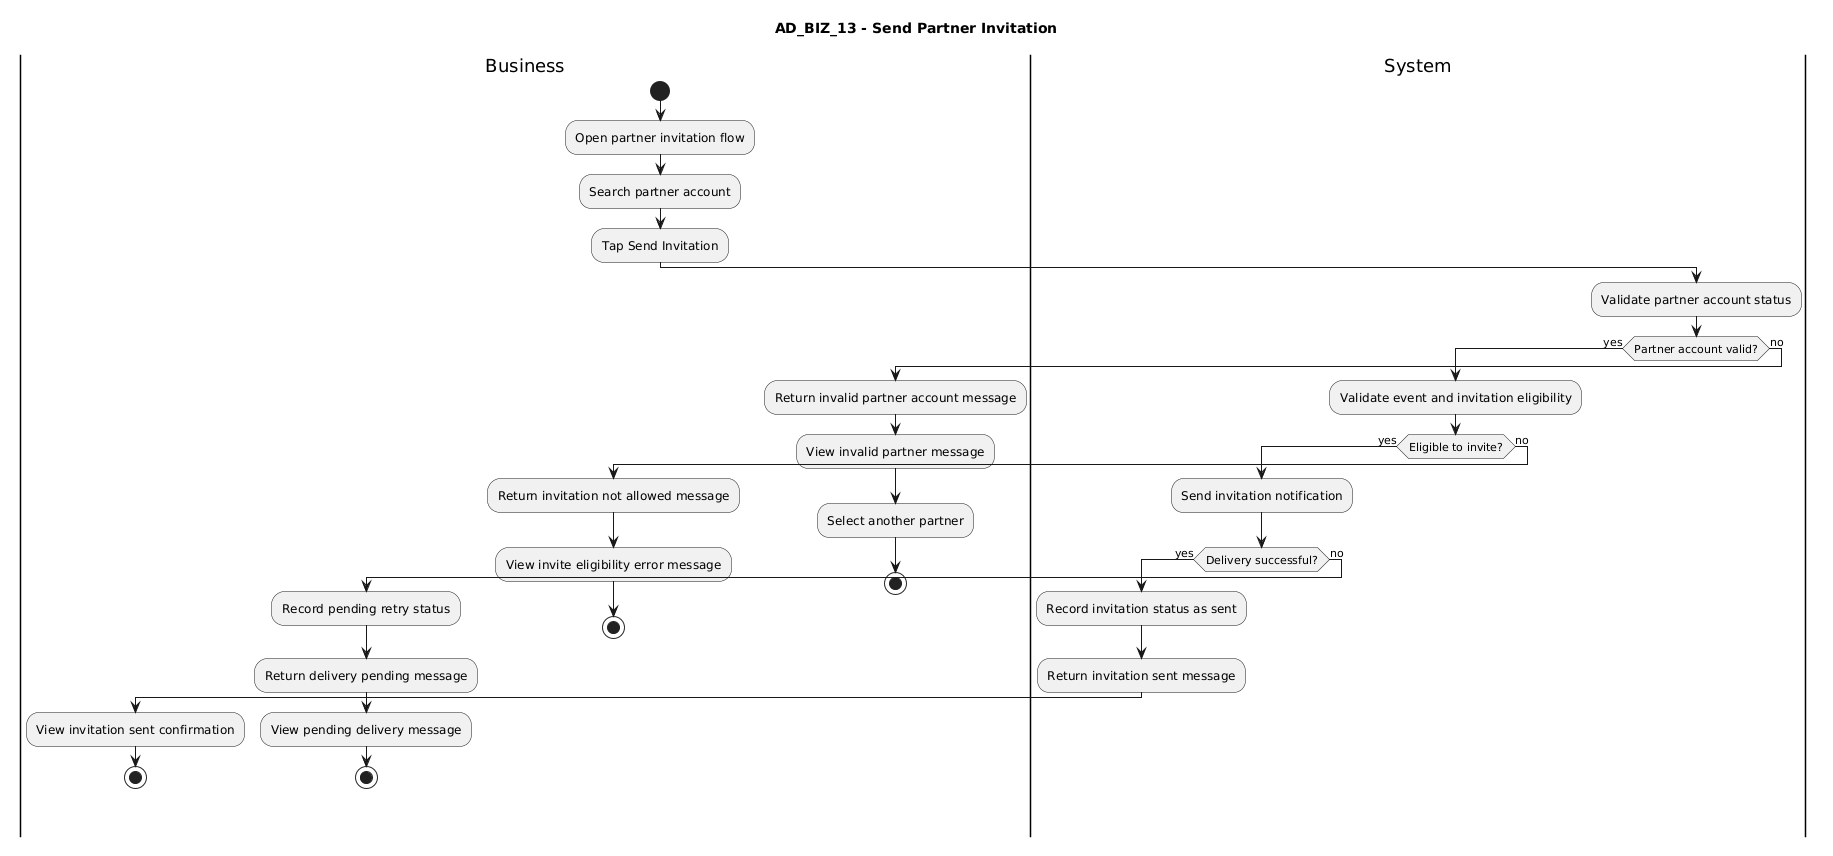

The diagram above was rendered by PlantUML. Its source (embedded in the PNG):
@startuml
title AD_BIZ_13 - Send Partner Invitation

|Business|
start
:Open partner invitation flow;
:Search partner account;
:Tap Send Invitation;

|System|
:Validate partner account status;
if (Partner account valid?) then (yes)
  :Validate event and invitation eligibility;
  if (Eligible to invite?) then (yes)
    :Send invitation notification;
    if (Delivery successful?) then (yes)
      :Record invitation status as sent;
      :Return invitation sent message;
      |Business|
      :View invitation sent confirmation;
      stop
    else (no)
      :Record pending retry status;
      :Return delivery pending message;
      |Business|
      :View pending delivery message;
      stop
    endif
  else (no)
    :Return invitation not allowed message;
    |Business|
    :View invite eligibility error message;
    stop
  endif
else (no)
  :Return invalid partner account message;
  |Business|
  :View invalid partner message;
  :Select another partner;
  stop
endif
@enduml